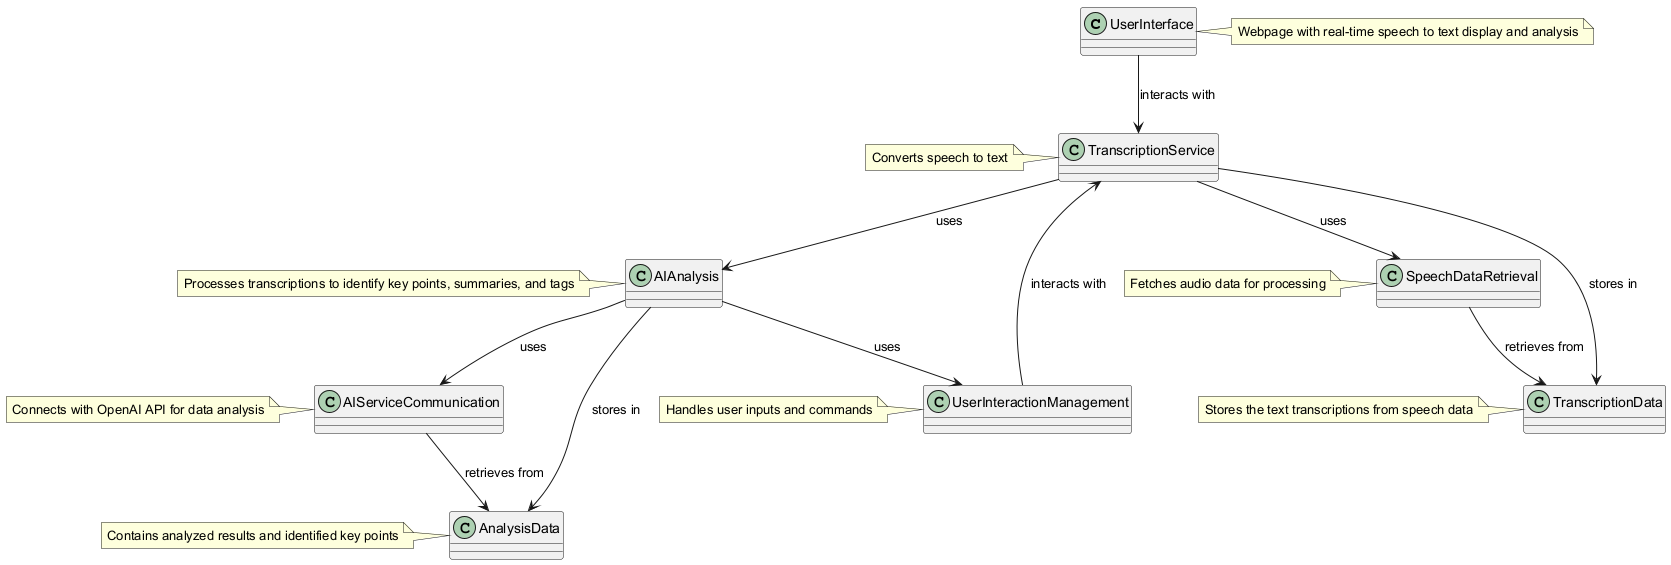

The diagram above was rendered by PlantUML. Its source (embedded in the PNG):
@startuml
class UserInterface
class TranscriptionService
class AIAnalysis
class UserInteractionManagement
class SpeechDataRetrieval
class AIServiceCommunication
class TranscriptionData
class AnalysisData

UserInterface --> TranscriptionService : interacts with
TranscriptionService --> AIAnalysis : uses
AIAnalysis --> UserInteractionManagement : uses
UserInteractionManagement --> TranscriptionService : interacts with
TranscriptionService --> SpeechDataRetrieval : uses
AIAnalysis --> AIServiceCommunication : uses
SpeechDataRetrieval --> TranscriptionData : retrieves from
AIServiceCommunication --> AnalysisData : retrieves from
TranscriptionService --> TranscriptionData : stores in
AIAnalysis --> AnalysisData : stores in

note right of UserInterface : Webpage with real-time speech to text display and analysis
note left of TranscriptionService : Converts speech to text
note left of AIAnalysis : Processes transcriptions to identify key points, summaries, and tags
note left of UserInteractionManagement : Handles user inputs and commands
note left of SpeechDataRetrieval : Fetches audio data for processing
note left of AIServiceCommunication : Connects with OpenAI API for data analysis
note left of TranscriptionData : Stores the text transcriptions from speech data
note left of AnalysisData : Contains analyzed results and identified key points
@enduml